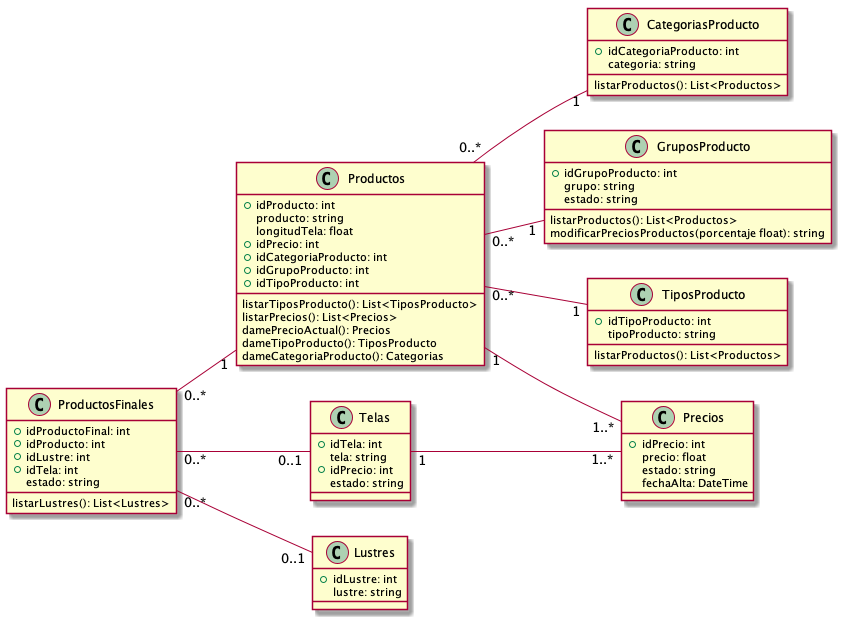

The diagram above was rendered by PlantUML. Its source (embedded in the PNG):
@startuml vistaProductos
class Productos{
    +idProducto: int
    producto: string
    longitudTela: float
    +idPrecio: int
    +idCategoriaProducto: int
    +idGrupoProducto: int
    +idTipoProducto: int

    listarTiposProducto(): List<TiposProducto>
    listarPrecios(): List<Precios>
    damePrecioActual(): Precios
    dameTipoProducto(): TiposProducto
    dameCategoriaProducto(): Categorias
}
class CategoriasProducto{
    +idCategoriaProducto: int
    categoria: string

    listarProductos(): List<Productos>
}
class GruposProducto{
    +idGrupoProducto: int
    grupo: string
    estado: string

    listarProductos(): List<Productos>
    modificarPreciosProductos(porcentaje float): string
}
class Telas{
    +idTela: int
    tela: string
    +idPrecio: int
    estado: string
}
class Lustres{
    +idLustre: int
    lustre: string
}
class Precios{
    +idPrecio: int
    precio: float
    estado: string
    fechaAlta: DateTime
}
class ProductosFinales{
    +idProductoFinal: int   
    +idProducto: int
    +idLustre: int
    +idTela: int
    estado: string

    listarLustres(): List<Lustres>
}
class TiposProducto{
    +idTipoProducto: int
    tipoProducto: string

    listarProductos(): List<Productos>
}

left to right direction
Productos "0..*" -- "1" CategoriasProducto
Productos "0..*" -- "1" GruposProducto
Productos "1"-- "1..*" Precios
Productos "0..*" -- "1" TiposProducto
Telas "1"-- "1..*" Precios
ProductosFinales "0..*"--"1" Productos
ProductosFinales "0..*"--"0..1" Telas
ProductosFinales "0..*"--"0..1" Lustres
@enduml